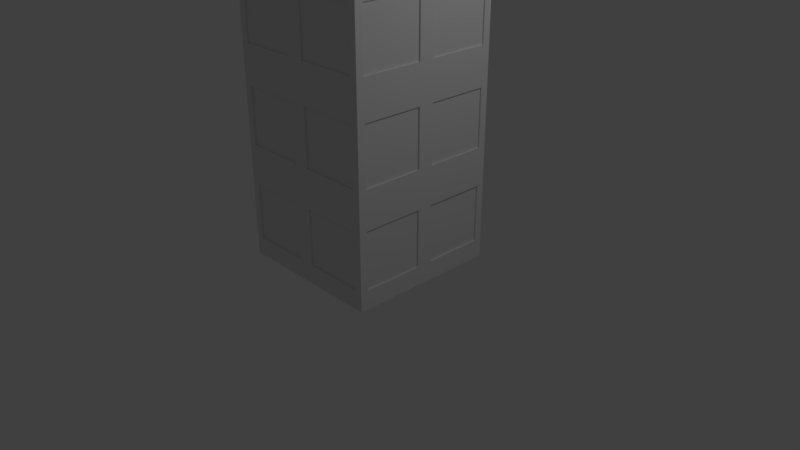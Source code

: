 # Source: Building1.blend  (saved by Blender 2.79.0; exported with 4.5.12 LTS)
import bpy
from mathutils import Matrix  # noqa: F401  (used for matrix-valued properties, if any)

bpy.ops.wm.read_factory_settings(use_empty=True)
scene = bpy.context.scene
scene.name = 'Scene'

# ---- collections
col_collection_1 = bpy.data.collections.new('Collection 1'); scene.collection.children.link(col_collection_1)

# ---- materials (node trees are filled in below, after node groups)
mat_material = bpy.data.materials.new('Material')
mat_material.alpha_threshold = 0.0
mat_material.use_transparent_shadow = False
mat_material.roughness = 0.5
mat_material.line_color = (0.0, 0.0, 0.0, 1.0)

# ---- material node trees

# ---- world
world_world = bpy.data.worlds.new('World'); scene.world = world_world
world_world.color = (0.05088, 0.05088, 0.05088)
world_world.use_sun_shadow = False
world_world.sun_shadow_jitter_overblur = 0.0
world_world.cycles.sampling_method = 'MANUAL'

# ---- cameras
cam_camera = bpy.data.cameras.new('Camera')
cam_camera.clip_end = 100.0
cam_camera.lens = 35.0
cam_camera.sensor_width = 32.0
cam_camera.sensor_height = 18.0
cam_camera.ortho_scale = 7.314
cam_camera.dof.focus_distance = 0.0
cam_camera.dof.aperture_fstop = 128.0

# ---- lights
light_lamp = bpy.data.lights.new('Lamp', 'POINT')
light_lamp.transmission_factor = 0.0
light_lamp.cutoff_distance = 30.0
light_lamp.energy = 100.0
light_lamp.shadow_buffer_clip_start = 1.001
light_lamp.shadow_soft_size = 0.1
light_lamp.shadow_maximum_resolution = 0.006
light_lamp.use_absolute_resolution = True

# ---- meshes
me_plane = bpy.data.meshes.new('Plane')
me_plane.from_pydata([(-1.0, -1.0, 0.0), (1.0, -1.0, 0.0), (-1.0, 1.0, 0.0), (1.0, 1.0, 0.0)], [], [(0, 1, 3, 2)])
me_plane.use_remesh_preserve_volume = False
me_plane.use_remesh_preserve_attributes = False
me_plane.use_mirror_vertex_groups = False
me_plane.update()
me_cube_001 = bpy.data.meshes.new('Cube.001')
me_cube_001.from_pydata([(-1.0, -1.0, -1.0), (-1.0, -1.0, 1.0), (-1.0, 1.0, -1.0), (-1.0, 1.0, 1.0), (1.0, -1.0, -1.0), (1.0, -1.0, 1.0), (1.0, 1.0, -1.0), (1.0, 1.0, 1.0)], [], [(0, 1, 3, 2), (2, 3, 7, 6), (6, 7, 5, 4), (4, 5, 1, 0), (2, 6, 4, 0), (7, 3, 1, 5)])
me_cube_001.use_remesh_preserve_volume = False
me_cube_001.use_remesh_preserve_attributes = False
me_cube_001.use_mirror_vertex_groups = False
me_cube_001.update()
me_cube = bpy.data.meshes.new('Cube')
me_cube.from_pydata([(0.9, 1.0, -0.9), (0.9, -1.0, -0.9), (-1.0, -0.9, -0.9), (-0.9, 1.0, -0.9), (0.9, 1.0, 0.9), (0.9, -1.0, 0.9), (-1.0, -0.9, 0.9), (-0.9, 1.0, 0.9), (0.8565, 0.8565, 1.0), (0.8565, -0.8565, 1.0), (-0.8565, 0.8565, 1.0), (-0.8565, -0.8565, 1.0), (1.0, 1.0, 1.0), (1.0, -1.0, 1.0), (-1.0, 1.0, 1.0), (-1.0, -1.0, 1.0), (0.8565, 0.8565, 0.9821), (0.8565, -0.8565, 0.9821), (-0.8565, 0.8565, 0.9821), (-0.8565, -0.8565, 0.9821), (-0.1, 1.0, -0.9), (0.1, -1.0, -0.9), (-0.1, 1.0, 0.9), (-0.1, -1.0, 0.9), (2.384e-07, 1.0, 1.0), (-5.364e-07, -1.0, 1.0), (1.788e-07, 0.8565, 1.0), (-4.172e-07, -0.8565, 1.0), (1.788e-07, 0.8565, 0.9821), (-4.172e-07, -0.8565, 0.9821), (1.0, 0.1, -0.9), (-1.0, 0.1, -0.9), (1.0, -0.1, 0.9), (-1.0, 0.1, 0.9), (1.0, -5.364e-07, 1.0), (-1.0, 1.788e-07, 1.0), (0.8565, -4.768e-07, 1.0), (-0.8565, 1.192e-07, 1.0), (0.8565, -4.768e-07, 0.9821), (-0.8565, 1.192e-07, 0.9821), (-1.192e-07, -1.788e-07, 0.9821), (8.941e-08, 1.192e-07, -1.0), (0.9, 1.0, 0.1), (0.9, -1.0, 0.1), (-1.0, -0.9, -0.1), (-0.9, 1.0, 0.1), (-0.1, 1.0, 0.1), (-0.1, -1.0, 0.1), (-1.0, -0.1, -0.1), (1.0, 0.1, 0.1), (0.9, 1.0, 0.4), (0.9, -1.0, 0.4), (-1.0, -0.9, 0.4), (-0.9, 1.0, 0.4), (-0.1, 1.0, 0.4), (-0.1, -1.0, 0.6), (-1.0, 0.1, 0.4), (1.0, -0.1, 0.6), (0.1, -1.0, -0.4), (-1.0, 0.1, -0.6), (1.0, -0.1, -0.4), (0.9, 1.0, -0.4), (0.9, -1.0, -0.4), (-1.0, -0.9, -0.6), (-0.9, 1.0, -0.4), (0.1, 1.0, -0.4), (0.1, 1.0, 0.1), (-0.9, 1.0, -0.1), (-0.9, 1.0, 0.6), (0.1, 1.0, 0.4), (0.9, 1.0, -0.1), (0.1, 1.0, -0.1), (0.9, 1.0, 0.6), (-0.1, 1.0, 0.6), (-1.0, 0.9, 0.4), (-1.0, 0.9, 0.9), (0.1, 1.0, 0.9), (0.1, 1.0, 0.6), (1.0, 0.9, 0.6), (1.0, 0.9, 0.9), (2.384e-07, 1.0, 1.0), (2.235e-07, 1.0, 0.5), (0.9, 1.0, -0.6), (1.0, 0.9, 0.1), (-0.1, 1.0, -0.4), (-0.1, 1.0, -0.1), (-0.9, 1.0, -0.6), (-1.0, 0.9, -0.1), (-0.1, 1.0, -0.6), (2.086e-07, 1.0, 0.0), (0.1, 1.0, -0.9), (-1.0, 0.9, -0.9), (-1.0, 0.9, -0.6), (0.1, 1.0, -0.6), (1.0, 0.9, -0.9), (1.788e-07, 1.0, -1.0), (1.0, 0.9, -0.4), (1.937e-07, 1.0, -0.5), (-1.0, -0.1, -0.9), (-1.0, 1.0, -1.0), (-1.0, -0.1, -0.6), (-1.0, 0.9, -0.4), (-0.9, -1.0, -0.9), (-1.0, 2.98e-07, -1.0), (-1.0, -0.1, -0.4), (-1.0, -0.9, -0.4), (-0.9, -1.0, -0.4), (-1.0, -0.9, 0.1), (-1.0, 0.1, -0.1), (-1.0, 0.1, -0.4), (-1.0, 1.0, -0.5), (-1.0, 0.9, 0.1), (-1.0, 0.1, 0.1), (-1.0, 2.682e-07, -0.5), (-1.0, -0.1, 0.4), (-1.0, -0.1, 0.1), (-1.0, 1.0, 0.0), (-1.0, 0.9, 0.6), (-1.0, 0.1, 0.6), (-1.0, 2.384e-07, 0.0), (-0.9, -1.0, 0.1), (-1.0, -0.9, 0.6), (-1.0, 1.0, 0.5), (-1.0, 1.0, 1.0), (-1.0, -0.1, 0.9), (-1.0, -0.1, 0.6), (-0.9, -1.0, 0.6), (-0.9, -1.0, 0.9), (-1.0, 1.788e-07, 1.0), (-1.0, 2.086e-07, 0.5), (-0.9, -1.0, 0.4), (-1.0, -1.0, 1.0), (0.1, -1.0, 0.9), (-0.1, -1.0, 0.4), (0.1, -1.0, 0.4), (0.1, -1.0, 0.1), (-0.9, -1.0, -0.1), (-1.0, -1.0, 0.5), (0.1, -1.0, 0.6), (0.1, -1.0, -0.1), (0.9, -1.0, -0.1), (0.9, -1.0, 0.6), (1.0, -0.9, 0.6), (1.0, -0.9, 0.9), (-5.364e-07, -1.0, 1.0), (-4.023e-07, -1.0, 0.5), (0.9, -1.0, -0.6), (1.0, -0.9, 0.1), (-0.1, -1.0, -0.1), (-0.1, -1.0, -0.4), (-0.9, -1.0, -0.6), (-1.0, -1.0, 0.0), (-2.682e-07, -1.0, 0.0), (0.1, -1.0, -0.6), (1.0, -0.9, -0.9), (-0.1, -1.0, -0.9), (-0.1, -1.0, -0.6), (1.0, -0.9, -0.4), (0.0, -1.0, -1.0), (-1.0, -1.0, -1.0), (-1.341e-07, -1.0, -0.5), (-1.0, -1.0, -0.5), (1.0, -0.9, 0.4), (1.0, -1.0, 1.0), (1.0, 0.1, 0.9), (1.0, 0.1, 0.6), (1.0, 0.9, 0.4), (1.0, 1.0, 1.0), (1.0, -5.364e-07, 1.0), (1.0, 0.1, 0.4), (1.0, -0.1, 0.4), (1.0, -0.1, 0.1), (1.0, 0.9, -0.1), (1.0, 1.0, 0.5), (1.0, -4.172e-07, 0.5), (1.0, -0.1, -0.1), (1.0, -0.9, -0.1), (1.0, -1.0, 0.5), (1.0, -0.9, -0.6), (1.0, -1.0, 0.0), (1.0, 0.1, -0.1), (1.0, 0.1, -0.4), (1.0, 0.9, -0.6), (1.0, 1.0, 0.0), (1.0, -2.98e-07, 0.0), (1.0, 0.1, -0.6), (1.0, 1.0, -1.0), (1.0, -0.1, -0.9), (1.0, -0.1, -0.6), (1.0, 1.0, -0.5), (1.0, -5.96e-08, -1.0), (1.0, -1.0, -1.0), (1.0, -1.788e-07, -0.5), (1.0, -1.0, -0.5), (0.95, 0.9, 0.6), (0.95, 0.9, 0.9), (0.95, 0.1, 0.9), (0.95, 0.1, 0.6), (0.95, 0.1, 0.4), (0.95, 0.1, 0.1), (0.95, 0.9, 0.1), (0.95, 0.9, 0.4), (0.95, -0.9, 0.6), (0.95, -0.9, 0.9), (0.95, -0.1, 0.9), (0.95, -0.1, 0.6), (0.95, -0.1, 0.4), (0.95, -0.1, 0.1), (0.95, -0.9, 0.1), (0.95, -0.9, 0.4), (0.95, -0.9, -0.4), (0.95, -0.9, -0.1), (0.95, -0.1, -0.1), (0.95, -0.1, -0.4), (0.95, 0.9, -0.4), (0.95, 0.9, -0.1), (0.95, 0.1, -0.1), (0.95, 0.1, -0.4), (0.95, -0.1, -0.9), (0.95, -0.9, -0.9), (0.95, -0.1, -0.6), (0.95, -0.9, -0.6), (0.95, 0.9, -0.9), (0.95, 0.1, -0.9), (0.95, 0.1, -0.6), (0.95, 0.9, -0.6), (0.9, -0.95, 0.6), (0.9, -0.95, 0.9), (0.1, -0.95, 0.9), (0.1, -0.95, 0.6), (-0.9, -0.95, 0.6), (-0.9, -0.95, 0.9), (-0.1, -0.95, 0.9), (-0.1, -0.95, 0.6), (-0.1, -0.95, 0.4), (-0.1, -0.95, 0.1), (-0.9, -0.95, 0.1), (-0.9, -0.95, 0.4), (0.1, -0.95, 0.4), (0.1, -0.95, 0.1), (0.9, -0.95, 0.1), (0.9, -0.95, 0.4), (0.9, -0.95, -0.4), (0.9, -0.95, -0.1), (0.1, -0.95, -0.1), (0.1, -0.95, -0.4), (-0.9, -1.0, -0.4), (-0.9, -1.0, -0.1), (-0.1, -1.0, -0.1), (-0.1, -1.0, -0.4), (-0.9, -0.95, -0.4), (-0.9, -0.95, -0.1), (-0.1, -0.95, -0.1), (-0.1, -0.95, -0.4), (-0.1, -0.95, -0.9), (-0.9, -0.95, -0.9), (-0.1, -0.95, -0.6), (-0.9, -0.95, -0.6), (0.9, -0.95, -0.9), (0.1, -0.95, -0.9), (0.1, -0.95, -0.6), (0.9, -0.95, -0.6), (0.9, 0.95, 0.6), (0.9, 0.95, 0.9), (0.1, 0.95, 0.9), (0.1, 0.95, 0.6), (-0.9, 0.95, 0.6), (-0.9, 0.95, 0.9), (-0.1, 0.95, 0.9), (-0.1, 0.95, 0.6), (0.9, 0.95, 0.1), (0.1, 0.95, 0.1), (0.9, 0.95, 0.4), (0.1, 0.95, 0.4), (-0.1, 0.95, 0.1), (-0.9, 0.95, 0.1), (-0.9, 0.95, 0.4), (-0.1, 0.95, 0.4), (0.9, 0.95, -0.4), (0.9, 0.95, -0.1), (0.1, 0.95, -0.4), (0.1, 0.95, -0.1), (-0.9, 0.95, -0.4), (-0.9, 0.95, -0.1), (-0.1, 0.95, -0.4), (-0.1, 0.95, -0.1), (0.9, 0.95, -0.9), (0.1, 0.95, -0.9), (0.9, 0.95, -0.6), (0.1, 0.95, -0.6), (-0.1, 0.95, -0.9), (-0.9, 0.95, -0.9), (-0.9, 0.95, -0.6), (-0.1, 0.95, -0.6), (-0.95, 0.9, 0.6), (-0.95, 0.9, 0.9), (-0.95, 0.1, 0.9), (-0.95, 0.1, 0.6), (-0.95, -0.9, 0.6), (-0.95, -0.9, 0.9), (-0.95, -0.1, 0.9), (-0.95, -0.1, 0.6), (-0.95, 0.1, 0.4), (-0.95, 0.1, 0.1), (-0.95, 0.9, 0.1), (-0.95, 0.9, 0.4), (-0.95, -0.1, 0.4), (-0.95, -0.1, 0.1), (-0.95, -0.9, 0.1), (-0.95, -0.9, 0.4), (-0.95, 0.9, -0.4), (-0.95, 0.9, -0.1), (-0.95, 0.1, -0.1), (-0.95, 0.1, -0.4), (-0.95, -0.9, -0.4), (-0.95, -0.9, -0.1), (-0.95, -0.1, -0.1), (-0.95, -0.1, -0.4), (-0.95, 0.1, -0.9), (-0.95, 0.9, -0.9), (-0.95, 0.1, -0.6), (-0.95, 0.9, -0.6), (-0.95, -0.9, -0.9), (-0.95, -0.1, -0.9), (-0.95, -0.1, -0.6), (-0.95, -0.9, -0.6)], [], [(41, 158, 159, 103), (128, 131, 15, 35), (57, 32, 204, 205), (55, 23, 232, 233), (118, 33, 296, 297), (20, 3, 291, 290), (27, 9, 17, 29), (80, 123, 14, 24), (144, 163, 13, 25), (168, 167, 12, 34), (36, 9, 13, 34), (26, 8, 12, 24), (27, 11, 15, 25), (37, 10, 14, 35), (40, 39, 19, 29), (36, 8, 16, 38), (37, 11, 19, 39), (26, 10, 18, 28), (8, 26, 28, 16), (38, 40, 29, 17), (9, 27, 25, 13), (10, 26, 24, 14), (131, 144, 25, 15), (167, 80, 24, 12), (11, 27, 29, 19), (93, 82, 288, 289), (132, 138, 229, 228), (190, 191, 158, 41), (186, 190, 41, 95), (16, 28, 40, 38), (10, 37, 39, 18), (9, 36, 38, 17), (28, 18, 39, 40), (11, 37, 35, 15), (8, 36, 34, 12), (163, 168, 34, 13), (125, 121, 298, 301), (164, 165, 197, 196), (123, 128, 35, 14), (95, 41, 103, 99), (181, 96, 214, 217), (44, 48, 316, 315), (58, 62, 242, 245), (69, 50, 272, 273), (54, 46, 274, 277), (109, 108, 312, 313), (148, 136, 247, 248), (176, 157, 210, 211), (22, 73, 269, 268), (77, 76, 264, 265), (166, 169, 198, 201), (107, 52, 309, 308), (51, 134, 238, 241), (56, 74, 305, 302), (47, 133, 234, 235), (162, 147, 208, 209), (188, 178, 221, 220), (156, 150, 257, 256), (92, 91, 319, 321), (1, 146, 261, 258), (63, 100, 324, 325), (94, 182, 225, 222), (61, 65, 280, 278), (67, 85, 285, 283), (45, 46, 89, 116), (53, 45, 116, 122), (46, 54, 81, 89), (54, 53, 122, 81), (66, 42, 183, 89), (42, 50, 173, 183), (69, 66, 89, 81), (50, 69, 81, 173), (7, 68, 122, 123), (22, 7, 123, 80), (73, 22, 80, 81), (68, 73, 81, 122), (72, 4, 167, 173), (4, 76, 80, 167), (76, 77, 81, 80), (77, 72, 173, 81), (61, 70, 183, 189), (71, 65, 97, 89), (70, 71, 89, 183), (65, 61, 189, 97), (67, 64, 110, 116), (84, 85, 89, 97), (85, 67, 116, 89), (64, 84, 97, 110), (3, 20, 95, 99), (86, 3, 99, 110), (20, 88, 97, 95), (88, 86, 110, 97), (90, 0, 186, 95), (0, 82, 189, 186), (93, 90, 95, 97), (82, 93, 97, 189), (31, 91, 99, 103), (59, 31, 103, 113), (91, 92, 110, 99), (92, 59, 113, 110), (2, 98, 103, 159), (98, 100, 113, 103), (63, 2, 159, 161), (100, 63, 161, 113), (44, 105, 161, 151), (48, 44, 151, 119), (104, 48, 119, 113), (105, 104, 113, 161), (101, 87, 116, 110), (87, 108, 119, 116), (108, 109, 113, 119), (109, 101, 110, 113), (56, 112, 119, 129), (112, 111, 116, 119), (111, 74, 122, 116), (74, 56, 129, 122), (115, 114, 129, 119), (107, 115, 119, 151), (52, 107, 151, 137), (114, 52, 137, 129), (117, 75, 123, 122), (75, 33, 128, 123), (33, 118, 129, 128), (118, 117, 122, 129), (6, 121, 137, 131), (124, 6, 131, 128), (125, 124, 128, 129), (121, 125, 129, 137), (126, 127, 131, 137), (127, 23, 144, 131), (23, 55, 145, 144), (55, 126, 137, 145), (133, 47, 152, 145), (47, 120, 151, 152), (120, 130, 137, 151), (130, 133, 145, 137), (135, 134, 145, 152), (43, 135, 152, 179), (51, 43, 179, 177), (134, 51, 177, 145), (5, 141, 177, 163), (132, 5, 163, 144), (138, 132, 144, 145), (141, 138, 145, 177), (140, 62, 193, 179), (139, 140, 179, 152), (58, 139, 152, 160), (62, 58, 160, 193), (106, 136, 151, 161), (136, 148, 152, 151), (148, 149, 160, 152), (149, 106, 161, 160), (1, 21, 158, 191), (21, 153, 160, 158), (146, 1, 191, 193), (153, 146, 193, 160), (155, 102, 159, 158), (156, 155, 158, 160), (102, 150, 161, 159), (150, 156, 160, 161), (142, 143, 163, 177), (143, 32, 168, 163), (32, 57, 174, 168), (57, 142, 177, 174), (79, 78, 173, 167), (164, 79, 167, 168), (165, 164, 168, 174), (78, 165, 174, 173), (49, 169, 174, 184), (83, 49, 184, 183), (166, 83, 183, 173), (169, 166, 173, 174), (170, 171, 184, 174), (171, 147, 179, 184), (147, 162, 177, 179), (162, 170, 174, 177), (157, 176, 179, 193), (176, 175, 184, 179), (175, 60, 192, 184), (60, 157, 193, 192), (172, 96, 189, 183), (180, 172, 183, 184), (181, 180, 184, 192), (96, 181, 192, 189), (94, 30, 190, 186), (30, 185, 192, 190), (182, 94, 186, 189), (185, 182, 189, 192), (187, 154, 191, 190), (188, 187, 190, 192), (154, 178, 193, 191), (178, 188, 192, 193), (194, 195, 196, 197), (78, 79, 195, 194), (165, 78, 194, 197), (79, 164, 196, 195), (200, 201, 198, 199), (49, 83, 200, 199), (83, 166, 201, 200), (169, 49, 199, 198), (205, 204, 203, 202), (143, 142, 202, 203), (142, 57, 205, 202), (32, 143, 203, 204), (207, 206, 209, 208), (171, 170, 206, 207), (170, 162, 209, 206), (147, 171, 207, 208), (213, 212, 211, 210), (157, 60, 213, 210), (175, 176, 211, 212), (60, 175, 212, 213), (214, 215, 216, 217), (172, 180, 216, 215), (180, 181, 217, 216), (96, 172, 215, 214), (218, 220, 221, 219), (187, 188, 220, 218), (178, 154, 219, 221), (154, 187, 218, 219), (222, 225, 224, 223), (30, 94, 222, 223), (182, 185, 224, 225), (185, 30, 223, 224), (226, 227, 228, 229), (141, 5, 227, 226), (138, 141, 226, 229), (5, 132, 228, 227), (233, 232, 231, 230), (127, 126, 230, 231), (126, 55, 233, 230), (23, 127, 231, 232), (235, 234, 237, 236), (133, 130, 237, 234), (120, 47, 235, 236), (130, 120, 236, 237), (240, 241, 238, 239), (135, 43, 240, 239), (43, 51, 241, 240), (134, 135, 239, 238), (242, 243, 244, 245), (140, 139, 244, 243), (139, 58, 245, 244), (62, 140, 243, 242), (246, 249, 253, 250), (149, 148, 248, 249), (136, 106, 246, 247), (106, 149, 249, 246), (253, 252, 251, 250), (248, 247, 251, 252), (249, 248, 252, 253), (247, 246, 250, 251), (254, 256, 257, 255), (155, 156, 256, 254), (150, 102, 255, 257), (102, 155, 254, 255), (258, 261, 260, 259), (21, 1, 258, 259), (146, 153, 260, 261), (153, 21, 259, 260), (263, 262, 265, 264), (4, 72, 262, 263), (72, 77, 265, 262), (76, 4, 263, 264), (268, 269, 266, 267), (68, 7, 267, 266), (73, 68, 266, 269), (7, 22, 268, 267), (272, 270, 271, 273), (50, 42, 270, 272), (66, 69, 273, 271), (42, 66, 271, 270), (277, 274, 275, 276), (46, 45, 275, 274), (53, 54, 277, 276), (45, 53, 276, 275), (279, 278, 280, 281), (65, 71, 281, 280), (71, 70, 279, 281), (70, 61, 278, 279), (285, 284, 282, 283), (64, 67, 283, 282), (84, 64, 282, 284), (85, 84, 284, 285), (288, 286, 287, 289), (82, 0, 286, 288), (90, 93, 289, 287), (0, 90, 287, 286), (293, 290, 291, 292), (86, 88, 293, 292), (3, 86, 292, 291), (88, 20, 290, 293), (297, 296, 295, 294), (75, 117, 294, 295), (117, 118, 297, 294), (33, 75, 295, 296), (298, 299, 300, 301), (6, 124, 300, 299), (124, 125, 301, 300), (121, 6, 299, 298), (303, 302, 305, 304), (111, 112, 303, 304), (74, 111, 304, 305), (112, 56, 302, 303), (308, 309, 306, 307), (114, 115, 307, 306), (52, 114, 306, 309), (115, 107, 308, 307), (313, 312, 311, 310), (87, 101, 310, 311), (101, 109, 313, 310), (108, 87, 311, 312), (314, 315, 316, 317), (48, 104, 317, 316), (105, 44, 315, 314), (104, 105, 314, 317), (318, 320, 321, 319), (91, 31, 318, 319), (59, 92, 321, 320), (31, 59, 320, 318), (322, 325, 324, 323), (100, 98, 323, 324), (2, 63, 325, 322), (98, 2, 322, 323)])
me_cube.materials.append(mat_material)
me_cube.use_remesh_preserve_volume = False
me_cube.use_remesh_preserve_attributes = False
me_cube.use_mirror_vertex_groups = False
me_cube.update()

# ---- objects
ob_plane = bpy.data.objects.new('Plane', me_plane)
ob_cube_001 = bpy.data.objects.new('Cube.001', me_cube_001)
ob_cube = bpy.data.objects.new('Cube', me_cube)
ob_lamp = bpy.data.objects.new('Lamp', light_lamp)
ob_camera = bpy.data.objects.new('Camera', cam_camera)

# ---- transforms, parenting, visibility, modifiers, constraints
ob_plane.location = (0.0, 0.0, 4.956)
ob_plane.scale = (0.95, 0.95, 1.0)
ob_plane.lineart.crease_threshold = 0.0
ob_cube_001.location = (0.0, 0.0, 2.508)
ob_cube_001.scale = (0.98, 0.98, 2.275)
ob_cube_001.lineart.crease_threshold = 0.0
ob_cube.location = (0.0, 0.0, 2.5)
ob_cube.scale = (1.0, 1.0, 2.5)
ob_cube.lock_rotations_4d = False
ob_cube.empty_display_type = 'ARROWS'
ob_cube.lineart.crease_threshold = 0.0
ob_lamp.location = (4.076, 1.005, 5.904)
ob_lamp.rotation_euler = (0.6503, 0.05522, 1.866)
ob_lamp.lock_rotations_4d = False
ob_lamp.empty_display_type = 'ARROWS'
ob_lamp.color = (0.0, 0.0, 0.0, 0.0)
ob_lamp.lineart.crease_threshold = 0.0
ob_camera.location = (7.481, -6.508, 5.344)
ob_camera.rotation_euler = (1.109, 0.0, 0.8149)
ob_camera.lock_rotations_4d = False
ob_camera.empty_display_type = 'ARROWS'
ob_camera.color = (0.0, 0.0, 0.0, 0.0)
ob_camera.display_type = 'WIRE'
ob_camera.lineart.crease_threshold = 0.0

# ---- collection membership
col_collection_1.objects.link(ob_plane)
col_collection_1.objects.link(ob_cube_001)
col_collection_1.objects.link(ob_cube)
col_collection_1.objects.link(ob_lamp)
col_collection_1.objects.link(ob_camera)

# ---- scene / render settings (as saved in the file)
scene.camera = ob_camera
scene.frame_start = 1; scene.frame_end = 250; scene.frame_set(1)
scene.render.engine = 'BLENDER_EEVEE_NEXT'
scene.render.resolution_percentage = 50
scene.render.dither_intensity = 0.0
scene.cycles.use_denoising = False
scene.cycles.samples = 128
scene.cycles.sampling_pattern = 'TABULATED_SOBOL'
scene.cycles.use_adaptive_sampling = False
scene.cycles.use_light_tree = False
scene.cycles.blur_glossy = 0.0
scene.cycles.sample_clamp_indirect = 0.0
scene.view_settings.view_transform = 'Standard'
bpy.context.view_layer.update()
